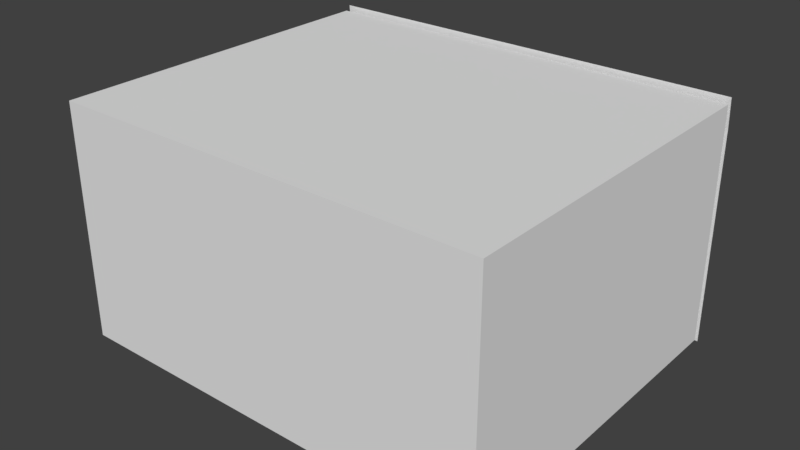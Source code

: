 # Source: room.blend  (saved by Blender 2.79.0; exported with 4.5.12 LTS)
import bpy
from mathutils import Matrix  # noqa: F401  (used for matrix-valued properties, if any)

bpy.ops.wm.read_factory_settings(use_empty=True)
scene = bpy.context.scene
scene.name = 'Scene'

# ---- collections
col_collection_1 = bpy.data.collections.new('Collection 1'); scene.collection.children.link(col_collection_1)

# ---- materials (node trees are filled in below, after node groups)
mat_material = bpy.data.materials.new('Material')
mat_material.alpha_threshold = 0.0
mat_material.use_transparent_shadow = False
mat_material.roughness = 0.5
mat_material.line_color = (0.0, 0.0, 0.0, 1.0)

# ---- material node trees

# ---- world
world_world = bpy.data.worlds.new('World'); scene.world = world_world
world_world.color = (0.05088, 0.05088, 0.05088)
world_world.use_sun_shadow = False
world_world.sun_shadow_jitter_overblur = 0.0
world_world.cycles.sampling_method = 'MANUAL'

# ---- meshes
me_cube = bpy.data.meshes.new('Cube')
me_cube.from_pydata([(7.798, 6.142, -4.772), (7.798, -6.438, -4.772), (-7.798, -6.438, -4.772), (-7.798, 6.142, -4.772), (7.798, 6.142, 3.685), (7.798, -6.438, 3.685), (-7.798, -6.438, 3.685), (-7.798, 6.142, 3.685), (2.599, 6.142, -4.772), (-2.599, 6.142, -4.772), (2.599, -6.438, -4.772), (-2.599, -6.438, -4.772), (2.599, 6.142, 3.685), (-2.599, 6.142, 3.685), (2.599, -6.438, 3.685), (-2.599, -6.438, 3.685), (7.798, 6.142, 2.825), (-7.798, 6.142, 2.825), (2.599, 6.142, 2.825), (-2.599, 6.142, 2.825), (7.798, 6.392, -4.949), (-7.798, 6.392, -4.949), (7.798, 6.318, 3.862), (-7.798, 6.318, 3.862), (2.599, 6.39, -4.771), (-2.599, 6.39, -4.771), (2.599, 6.318, 3.862), (-2.599, 6.318, 3.862), (7.798, 6.392, 2.825), (-7.798, 6.392, 2.825), (2.599, 6.392, 2.825), (-2.599, 6.392, 2.825), (2.599, 6.39, -4.956), (-2.599, 6.39, -4.956)], [], [(9, 3, 2, 11), (13, 15, 6, 7), (11, 2, 6, 15), (19, 17, 3, 9), (16, 18, 8, 0), (1, 10, 14, 5), (10, 11, 15, 14), (4, 5, 14, 12), (12, 14, 15, 13), (0, 8, 10, 1), (8, 9, 11, 10), (12, 13, 19, 18), (4, 12, 18, 16), (13, 7, 17, 19), (31, 25, 21, 29), (28, 20, 24, 30), (26, 30, 31, 27), (22, 28, 30, 26), (27, 31, 29, 23), (9, 8, 24, 25), (8, 18, 30, 24), (19, 9, 25, 31), (18, 19, 31, 30), (25, 24, 32, 33), (24, 20, 32), (25, 33, 21), (0, 1, 5, 4, 16), (2, 3, 17, 7, 6)])
_uv = me_cube.uv_layers.new(name='UVMap')
_uv.uv.foreach_set('vector', [0.006103, 0.1276, 0.006103, 9.36e-08, 0.3148, 0.0, 0.3148, 0.1276, 0.3148, 0.2551, 0.6234, 0.2551, 0.6234, 0.3827, 0.3148, 0.3827, 0.6234, 0.5102, 0.6234, 0.3827, 0.8309, 0.3827, 0.8309, 0.5102, 0.6445, 0.1276, 0.6445, 0.0, 0.831, 5.85e-08, 0.831, 0.1276, 0.6445, 0.3827, 0.6445, 0.2551, 0.831, 0.2551, 0.831, 0.3827, 0.6234, 0.7653, 0.6234, 0.6378, 0.8309, 0.6378, 0.8309, 0.7653, 0.6234, 0.6378, 0.6234, 0.5102, 0.8309, 0.5102, 0.8309, 0.6378, 0.3148, 0.0, 0.6234, 9.36e-08, 0.6234, 0.1276, 0.3148, 0.1276, 0.3148, 0.1276, 0.6234, 0.1276, 0.6234, 0.2551, 0.3148, 0.2551, 0.006103, 0.3827, 0.006103, 0.2551, 0.3148, 0.2551, 0.3148, 0.3827, 0.006103, 0.2551, 0.006103, 0.1276, 0.3148, 0.1276, 0.3148, 0.2551, 0.6234, 0.2551, 0.6234, 0.1276, 0.6445, 0.1276, 0.6445, 0.2551, 0.6234, 0.3827, 0.6234, 0.2551, 0.6445, 0.2551, 0.6445, 0.3827, 0.6234, 0.1276, 0.6234, 1.17e-08, 0.6445, 0.0, 0.6445, 0.1276, 0.02548, 0.6378, 0.2118, 0.6378, 0.2162, 0.7653, 0.02548, 0.7653, 0.02548, 0.3827, 0.2162, 0.3827, 0.2118, 0.5102, 0.02548, 0.5102, 0.0, 0.5102, 0.02548, 0.5102, 0.02548, 0.6378, 5.85e-09, 0.6378, 0.0, 0.3827, 0.02548, 0.3827, 0.02548, 0.5102, 0.0, 0.5102, 5.85e-09, 0.6378, 0.02548, 0.6378, 0.02548, 0.7653, 5.85e-09, 0.7653, 0.006103, 0.1276, 0.006103, 0.2551, 0.0, 0.2551, 0.0, 0.1276, 0.2286, 0.3827, 0.2286, 0.5691, 0.2225, 0.5691, 0.2225, 0.3827, 0.2164, 0.5691, 0.2164, 0.3827, 0.2225, 0.3827, 0.2225, 0.5691, 0.2348, 0.3827, 0.2348, 0.5102, 0.2286, 0.5102, 0.2286, 0.3827, 0.2118, 0.6378, 0.2118, 0.5102, 0.2164, 0.5102, 0.2164, 0.6378, 0.2118, 0.5102, 0.2162, 0.3827, 0.2164, 0.5102, 0.2118, 0.6378, 0.2164, 0.6378, 0.2162, 0.7653, 0.6234, 0.3827, 0.6234, 0.6913, 0.4159, 0.6913, 0.4159, 0.3827, 0.437, 0.3827, 0.4159, 1.0, 0.4159, 0.6913, 0.6023, 0.6913, 0.6234, 0.6913, 0.6234, 1.0])
me_cube.materials.append(mat_material)
me_cube.use_remesh_preserve_volume = False
me_cube.use_remesh_preserve_attributes = False
me_cube.use_mirror_vertex_groups = False
me_cube.update()

# ---- objects
ob_cube = bpy.data.objects.new('Cube', me_cube)

# ---- transforms, parenting, visibility, modifiers, constraints
ob_cube.location = (1.164e-06, -0.02102, 4.772)
ob_cube.lock_rotations_4d = False
ob_cube.empty_display_type = 'ARROWS'
ob_cube.lineart.crease_threshold = 0.0

# ---- collection membership
col_collection_1.objects.link(ob_cube)

# ---- scene / render settings (as saved in the file)
scene.frame_start = 1; scene.frame_end = 250; scene.frame_set(1)
scene.render.engine = 'BLENDER_EEVEE_NEXT'
scene.render.resolution_percentage = 50
scene.render.dither_intensity = 0.0
scene.cycles.use_denoising = False
scene.cycles.samples = 128
scene.cycles.sampling_pattern = 'TABULATED_SOBOL'
scene.cycles.use_adaptive_sampling = False
scene.cycles.use_light_tree = False
scene.cycles.blur_glossy = 0.0
scene.cycles.sample_clamp_indirect = 0.0
scene.view_settings.view_transform = 'Standard'
bpy.context.view_layer.update()

# ---- added for rendering (the .blend has no active camera and no usable light): camera, sun
cam_auto = bpy.data.cameras.new('AutoCamera')
cam_auto.lens = 50.0
cam_auto.sensor_width = 36.0
cam_auto.clip_end = 1000.0
ob_auto_camera = bpy.data.objects.new('AutoCamera', cam_auto)
scene.collection.objects.link(ob_auto_camera)
ob_auto_camera.location = (20.388, -24.5095, 20.5356)
ob_auto_camera.rotation_euler = (1.09748, -7.21219e-08, 0.694738)
scene.camera = ob_auto_camera
light_auto_sun = bpy.data.lights.new('AutoSun', 'SUN')
light_auto_sun.energy = 3.0
light_auto_sun.angle = 0.0523599
ob_auto_sun = bpy.data.objects.new('AutoSun', light_auto_sun)
scene.collection.objects.link(ob_auto_sun)
ob_auto_sun.rotation_euler = (0.872665, 0.174533, 0.523599)
bpy.context.view_layer.update()
